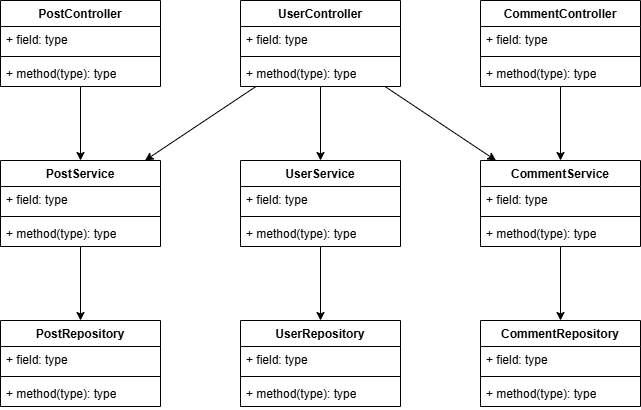

The diagram above was exported from draw.io. Its source (the exported page's mxGraphModel, read from the mxfile embedded in the PNG):
<mxGraphModel dx="2130" dy="659" grid="1" gridSize="10" guides="1" tooltips="1" connect="1" arrows="1" fold="1" page="1" pageScale="1" pageWidth="827" pageHeight="1169" math="0" shadow="0">
  <root>
    <mxCell id="0" />
    <mxCell id="1" parent="0" />
    <mxCell id="FyAkdG91hec8Z70-AfQq-37" value="" style="edgeStyle=orthogonalEdgeStyle;rounded=0;orthogonalLoop=1;jettySize=auto;html=1;" parent="1" edge="1">
      <mxGeometry relative="1" as="geometry">
        <mxPoint x="430" y="520" as="sourcePoint" />
      </mxGeometry>
    </mxCell>
    <mxCell id="FyAkdG91hec8Z70-AfQq-38" value="Text" style="edgeLabel;html=1;align=center;verticalAlign=middle;resizable=0;points=[];" parent="FyAkdG91hec8Z70-AfQq-37" vertex="1" connectable="0">
      <mxGeometry x="-0.17" y="1" relative="1" as="geometry">
        <mxPoint as="offset" />
      </mxGeometry>
    </mxCell>
    <mxCell id="EhnUtWhQtiUuUeSaWtj6-1" value="PostController" style="swimlane;fontStyle=1;align=center;verticalAlign=top;childLayout=stackLayout;horizontal=1;startSize=26;horizontalStack=0;resizeParent=1;resizeParentMax=0;resizeLast=0;collapsible=1;marginBottom=0;whiteSpace=wrap;html=1;" vertex="1" parent="1">
      <mxGeometry x="-680" y="80" width="160" height="86" as="geometry" />
    </mxCell>
    <mxCell id="EhnUtWhQtiUuUeSaWtj6-2" value="+ field: type" style="text;strokeColor=none;fillColor=none;align=left;verticalAlign=top;spacingLeft=4;spacingRight=4;overflow=hidden;rotatable=0;points=[[0,0.5],[1,0.5]];portConstraint=eastwest;whiteSpace=wrap;html=1;" vertex="1" parent="EhnUtWhQtiUuUeSaWtj6-1">
      <mxGeometry y="26" width="160" height="26" as="geometry" />
    </mxCell>
    <mxCell id="EhnUtWhQtiUuUeSaWtj6-3" value="" style="line;strokeWidth=1;fillColor=none;align=left;verticalAlign=middle;spacingTop=-1;spacingLeft=3;spacingRight=3;rotatable=0;labelPosition=right;points=[];portConstraint=eastwest;strokeColor=inherit;" vertex="1" parent="EhnUtWhQtiUuUeSaWtj6-1">
      <mxGeometry y="52" width="160" height="8" as="geometry" />
    </mxCell>
    <mxCell id="EhnUtWhQtiUuUeSaWtj6-4" value="+ method(type): type" style="text;strokeColor=none;fillColor=none;align=left;verticalAlign=top;spacingLeft=4;spacingRight=4;overflow=hidden;rotatable=0;points=[[0,0.5],[1,0.5]];portConstraint=eastwest;whiteSpace=wrap;html=1;" vertex="1" parent="EhnUtWhQtiUuUeSaWtj6-1">
      <mxGeometry y="60" width="160" height="26" as="geometry" />
    </mxCell>
    <mxCell id="EhnUtWhQtiUuUeSaWtj6-5" value="CommentController" style="swimlane;fontStyle=1;align=center;verticalAlign=top;childLayout=stackLayout;horizontal=1;startSize=26;horizontalStack=0;resizeParent=1;resizeParentMax=0;resizeLast=0;collapsible=1;marginBottom=0;whiteSpace=wrap;html=1;" vertex="1" parent="1">
      <mxGeometry x="-200" y="80" width="160" height="86" as="geometry" />
    </mxCell>
    <mxCell id="EhnUtWhQtiUuUeSaWtj6-6" value="+ field: type" style="text;strokeColor=none;fillColor=none;align=left;verticalAlign=top;spacingLeft=4;spacingRight=4;overflow=hidden;rotatable=0;points=[[0,0.5],[1,0.5]];portConstraint=eastwest;whiteSpace=wrap;html=1;" vertex="1" parent="EhnUtWhQtiUuUeSaWtj6-5">
      <mxGeometry y="26" width="160" height="26" as="geometry" />
    </mxCell>
    <mxCell id="EhnUtWhQtiUuUeSaWtj6-7" value="" style="line;strokeWidth=1;fillColor=none;align=left;verticalAlign=middle;spacingTop=-1;spacingLeft=3;spacingRight=3;rotatable=0;labelPosition=right;points=[];portConstraint=eastwest;strokeColor=inherit;" vertex="1" parent="EhnUtWhQtiUuUeSaWtj6-5">
      <mxGeometry y="52" width="160" height="8" as="geometry" />
    </mxCell>
    <mxCell id="EhnUtWhQtiUuUeSaWtj6-8" value="+ method(type): type" style="text;strokeColor=none;fillColor=none;align=left;verticalAlign=top;spacingLeft=4;spacingRight=4;overflow=hidden;rotatable=0;points=[[0,0.5],[1,0.5]];portConstraint=eastwest;whiteSpace=wrap;html=1;" vertex="1" parent="EhnUtWhQtiUuUeSaWtj6-5">
      <mxGeometry y="60" width="160" height="26" as="geometry" />
    </mxCell>
    <mxCell id="EhnUtWhQtiUuUeSaWtj6-9" value="UserController" style="swimlane;fontStyle=1;align=center;verticalAlign=top;childLayout=stackLayout;horizontal=1;startSize=26;horizontalStack=0;resizeParent=1;resizeParentMax=0;resizeLast=0;collapsible=1;marginBottom=0;whiteSpace=wrap;html=1;" vertex="1" parent="1">
      <mxGeometry x="-440" y="80" width="160" height="86" as="geometry" />
    </mxCell>
    <mxCell id="EhnUtWhQtiUuUeSaWtj6-10" value="+ field: type" style="text;strokeColor=none;fillColor=none;align=left;verticalAlign=top;spacingLeft=4;spacingRight=4;overflow=hidden;rotatable=0;points=[[0,0.5],[1,0.5]];portConstraint=eastwest;whiteSpace=wrap;html=1;" vertex="1" parent="EhnUtWhQtiUuUeSaWtj6-9">
      <mxGeometry y="26" width="160" height="26" as="geometry" />
    </mxCell>
    <mxCell id="EhnUtWhQtiUuUeSaWtj6-11" value="" style="line;strokeWidth=1;fillColor=none;align=left;verticalAlign=middle;spacingTop=-1;spacingLeft=3;spacingRight=3;rotatable=0;labelPosition=right;points=[];portConstraint=eastwest;strokeColor=inherit;" vertex="1" parent="EhnUtWhQtiUuUeSaWtj6-9">
      <mxGeometry y="52" width="160" height="8" as="geometry" />
    </mxCell>
    <mxCell id="EhnUtWhQtiUuUeSaWtj6-12" value="+ method(type): type" style="text;strokeColor=none;fillColor=none;align=left;verticalAlign=top;spacingLeft=4;spacingRight=4;overflow=hidden;rotatable=0;points=[[0,0.5],[1,0.5]];portConstraint=eastwest;whiteSpace=wrap;html=1;" vertex="1" parent="EhnUtWhQtiUuUeSaWtj6-9">
      <mxGeometry y="60" width="160" height="26" as="geometry" />
    </mxCell>
    <mxCell id="EhnUtWhQtiUuUeSaWtj6-13" value="PostService" style="swimlane;fontStyle=1;align=center;verticalAlign=top;childLayout=stackLayout;horizontal=1;startSize=26;horizontalStack=0;resizeParent=1;resizeParentMax=0;resizeLast=0;collapsible=1;marginBottom=0;whiteSpace=wrap;html=1;" vertex="1" parent="1">
      <mxGeometry x="-680" y="240" width="160" height="86" as="geometry" />
    </mxCell>
    <mxCell id="EhnUtWhQtiUuUeSaWtj6-14" value="+ field: type" style="text;strokeColor=none;fillColor=none;align=left;verticalAlign=top;spacingLeft=4;spacingRight=4;overflow=hidden;rotatable=0;points=[[0,0.5],[1,0.5]];portConstraint=eastwest;whiteSpace=wrap;html=1;" vertex="1" parent="EhnUtWhQtiUuUeSaWtj6-13">
      <mxGeometry y="26" width="160" height="26" as="geometry" />
    </mxCell>
    <mxCell id="EhnUtWhQtiUuUeSaWtj6-15" value="" style="line;strokeWidth=1;fillColor=none;align=left;verticalAlign=middle;spacingTop=-1;spacingLeft=3;spacingRight=3;rotatable=0;labelPosition=right;points=[];portConstraint=eastwest;strokeColor=inherit;" vertex="1" parent="EhnUtWhQtiUuUeSaWtj6-13">
      <mxGeometry y="52" width="160" height="8" as="geometry" />
    </mxCell>
    <mxCell id="EhnUtWhQtiUuUeSaWtj6-16" value="+ method(type): type" style="text;strokeColor=none;fillColor=none;align=left;verticalAlign=top;spacingLeft=4;spacingRight=4;overflow=hidden;rotatable=0;points=[[0,0.5],[1,0.5]];portConstraint=eastwest;whiteSpace=wrap;html=1;" vertex="1" parent="EhnUtWhQtiUuUeSaWtj6-13">
      <mxGeometry y="60" width="160" height="26" as="geometry" />
    </mxCell>
    <mxCell id="EhnUtWhQtiUuUeSaWtj6-17" value="CommentService" style="swimlane;fontStyle=1;align=center;verticalAlign=top;childLayout=stackLayout;horizontal=1;startSize=26;horizontalStack=0;resizeParent=1;resizeParentMax=0;resizeLast=0;collapsible=1;marginBottom=0;whiteSpace=wrap;html=1;" vertex="1" parent="1">
      <mxGeometry x="-200" y="240" width="160" height="86" as="geometry" />
    </mxCell>
    <mxCell id="EhnUtWhQtiUuUeSaWtj6-18" value="+ field: type" style="text;strokeColor=none;fillColor=none;align=left;verticalAlign=top;spacingLeft=4;spacingRight=4;overflow=hidden;rotatable=0;points=[[0,0.5],[1,0.5]];portConstraint=eastwest;whiteSpace=wrap;html=1;" vertex="1" parent="EhnUtWhQtiUuUeSaWtj6-17">
      <mxGeometry y="26" width="160" height="26" as="geometry" />
    </mxCell>
    <mxCell id="EhnUtWhQtiUuUeSaWtj6-19" value="" style="line;strokeWidth=1;fillColor=none;align=left;verticalAlign=middle;spacingTop=-1;spacingLeft=3;spacingRight=3;rotatable=0;labelPosition=right;points=[];portConstraint=eastwest;strokeColor=inherit;" vertex="1" parent="EhnUtWhQtiUuUeSaWtj6-17">
      <mxGeometry y="52" width="160" height="8" as="geometry" />
    </mxCell>
    <mxCell id="EhnUtWhQtiUuUeSaWtj6-20" value="+ method(type): type" style="text;strokeColor=none;fillColor=none;align=left;verticalAlign=top;spacingLeft=4;spacingRight=4;overflow=hidden;rotatable=0;points=[[0,0.5],[1,0.5]];portConstraint=eastwest;whiteSpace=wrap;html=1;" vertex="1" parent="EhnUtWhQtiUuUeSaWtj6-17">
      <mxGeometry y="60" width="160" height="26" as="geometry" />
    </mxCell>
    <mxCell id="EhnUtWhQtiUuUeSaWtj6-21" value="UserService" style="swimlane;fontStyle=1;align=center;verticalAlign=top;childLayout=stackLayout;horizontal=1;startSize=26;horizontalStack=0;resizeParent=1;resizeParentMax=0;resizeLast=0;collapsible=1;marginBottom=0;whiteSpace=wrap;html=1;" vertex="1" parent="1">
      <mxGeometry x="-440" y="240" width="160" height="86" as="geometry" />
    </mxCell>
    <mxCell id="EhnUtWhQtiUuUeSaWtj6-22" value="+ field: type" style="text;strokeColor=none;fillColor=none;align=left;verticalAlign=top;spacingLeft=4;spacingRight=4;overflow=hidden;rotatable=0;points=[[0,0.5],[1,0.5]];portConstraint=eastwest;whiteSpace=wrap;html=1;" vertex="1" parent="EhnUtWhQtiUuUeSaWtj6-21">
      <mxGeometry y="26" width="160" height="26" as="geometry" />
    </mxCell>
    <mxCell id="EhnUtWhQtiUuUeSaWtj6-23" value="" style="line;strokeWidth=1;fillColor=none;align=left;verticalAlign=middle;spacingTop=-1;spacingLeft=3;spacingRight=3;rotatable=0;labelPosition=right;points=[];portConstraint=eastwest;strokeColor=inherit;" vertex="1" parent="EhnUtWhQtiUuUeSaWtj6-21">
      <mxGeometry y="52" width="160" height="8" as="geometry" />
    </mxCell>
    <mxCell id="EhnUtWhQtiUuUeSaWtj6-24" value="+ method(type): type" style="text;strokeColor=none;fillColor=none;align=left;verticalAlign=top;spacingLeft=4;spacingRight=4;overflow=hidden;rotatable=0;points=[[0,0.5],[1,0.5]];portConstraint=eastwest;whiteSpace=wrap;html=1;" vertex="1" parent="EhnUtWhQtiUuUeSaWtj6-21">
      <mxGeometry y="60" width="160" height="26" as="geometry" />
    </mxCell>
    <mxCell id="EhnUtWhQtiUuUeSaWtj6-29" value="CommentRepository" style="swimlane;fontStyle=1;align=center;verticalAlign=top;childLayout=stackLayout;horizontal=1;startSize=26;horizontalStack=0;resizeParent=1;resizeParentMax=0;resizeLast=0;collapsible=1;marginBottom=0;whiteSpace=wrap;html=1;" vertex="1" parent="1">
      <mxGeometry x="-200" y="400" width="160" height="86" as="geometry" />
    </mxCell>
    <mxCell id="EhnUtWhQtiUuUeSaWtj6-30" value="+ field: type" style="text;strokeColor=none;fillColor=none;align=left;verticalAlign=top;spacingLeft=4;spacingRight=4;overflow=hidden;rotatable=0;points=[[0,0.5],[1,0.5]];portConstraint=eastwest;whiteSpace=wrap;html=1;" vertex="1" parent="EhnUtWhQtiUuUeSaWtj6-29">
      <mxGeometry y="26" width="160" height="26" as="geometry" />
    </mxCell>
    <mxCell id="EhnUtWhQtiUuUeSaWtj6-31" value="" style="line;strokeWidth=1;fillColor=none;align=left;verticalAlign=middle;spacingTop=-1;spacingLeft=3;spacingRight=3;rotatable=0;labelPosition=right;points=[];portConstraint=eastwest;strokeColor=inherit;" vertex="1" parent="EhnUtWhQtiUuUeSaWtj6-29">
      <mxGeometry y="52" width="160" height="8" as="geometry" />
    </mxCell>
    <mxCell id="EhnUtWhQtiUuUeSaWtj6-32" value="+ method(type): type" style="text;strokeColor=none;fillColor=none;align=left;verticalAlign=top;spacingLeft=4;spacingRight=4;overflow=hidden;rotatable=0;points=[[0,0.5],[1,0.5]];portConstraint=eastwest;whiteSpace=wrap;html=1;" vertex="1" parent="EhnUtWhQtiUuUeSaWtj6-29">
      <mxGeometry y="60" width="160" height="26" as="geometry" />
    </mxCell>
    <mxCell id="EhnUtWhQtiUuUeSaWtj6-33" value="UserRepository" style="swimlane;fontStyle=1;align=center;verticalAlign=top;childLayout=stackLayout;horizontal=1;startSize=26;horizontalStack=0;resizeParent=1;resizeParentMax=0;resizeLast=0;collapsible=1;marginBottom=0;whiteSpace=wrap;html=1;" vertex="1" parent="1">
      <mxGeometry x="-440" y="400" width="160" height="86" as="geometry" />
    </mxCell>
    <mxCell id="EhnUtWhQtiUuUeSaWtj6-34" value="+ field: type" style="text;strokeColor=none;fillColor=none;align=left;verticalAlign=top;spacingLeft=4;spacingRight=4;overflow=hidden;rotatable=0;points=[[0,0.5],[1,0.5]];portConstraint=eastwest;whiteSpace=wrap;html=1;" vertex="1" parent="EhnUtWhQtiUuUeSaWtj6-33">
      <mxGeometry y="26" width="160" height="26" as="geometry" />
    </mxCell>
    <mxCell id="EhnUtWhQtiUuUeSaWtj6-35" value="" style="line;strokeWidth=1;fillColor=none;align=left;verticalAlign=middle;spacingTop=-1;spacingLeft=3;spacingRight=3;rotatable=0;labelPosition=right;points=[];portConstraint=eastwest;strokeColor=inherit;" vertex="1" parent="EhnUtWhQtiUuUeSaWtj6-33">
      <mxGeometry y="52" width="160" height="8" as="geometry" />
    </mxCell>
    <mxCell id="EhnUtWhQtiUuUeSaWtj6-36" value="+ method(type): type" style="text;strokeColor=none;fillColor=none;align=left;verticalAlign=top;spacingLeft=4;spacingRight=4;overflow=hidden;rotatable=0;points=[[0,0.5],[1,0.5]];portConstraint=eastwest;whiteSpace=wrap;html=1;" vertex="1" parent="EhnUtWhQtiUuUeSaWtj6-33">
      <mxGeometry y="60" width="160" height="26" as="geometry" />
    </mxCell>
    <mxCell id="EhnUtWhQtiUuUeSaWtj6-49" value="PostRepository" style="swimlane;fontStyle=1;align=center;verticalAlign=top;childLayout=stackLayout;horizontal=1;startSize=26;horizontalStack=0;resizeParent=1;resizeParentMax=0;resizeLast=0;collapsible=1;marginBottom=0;whiteSpace=wrap;html=1;" vertex="1" parent="1">
      <mxGeometry x="-680" y="400" width="160" height="86" as="geometry" />
    </mxCell>
    <mxCell id="EhnUtWhQtiUuUeSaWtj6-50" value="+ field: type" style="text;strokeColor=none;fillColor=none;align=left;verticalAlign=top;spacingLeft=4;spacingRight=4;overflow=hidden;rotatable=0;points=[[0,0.5],[1,0.5]];portConstraint=eastwest;whiteSpace=wrap;html=1;" vertex="1" parent="EhnUtWhQtiUuUeSaWtj6-49">
      <mxGeometry y="26" width="160" height="26" as="geometry" />
    </mxCell>
    <mxCell id="EhnUtWhQtiUuUeSaWtj6-51" value="" style="line;strokeWidth=1;fillColor=none;align=left;verticalAlign=middle;spacingTop=-1;spacingLeft=3;spacingRight=3;rotatable=0;labelPosition=right;points=[];portConstraint=eastwest;strokeColor=inherit;" vertex="1" parent="EhnUtWhQtiUuUeSaWtj6-49">
      <mxGeometry y="52" width="160" height="8" as="geometry" />
    </mxCell>
    <mxCell id="EhnUtWhQtiUuUeSaWtj6-52" value="+ method(type): type" style="text;strokeColor=none;fillColor=none;align=left;verticalAlign=top;spacingLeft=4;spacingRight=4;overflow=hidden;rotatable=0;points=[[0,0.5],[1,0.5]];portConstraint=eastwest;whiteSpace=wrap;html=1;" vertex="1" parent="EhnUtWhQtiUuUeSaWtj6-49">
      <mxGeometry y="60" width="160" height="26" as="geometry" />
    </mxCell>
    <mxCell id="EhnUtWhQtiUuUeSaWtj6-53" value="" style="endArrow=classic;html=1;rounded=0;" edge="1" parent="1" source="EhnUtWhQtiUuUeSaWtj6-9" target="EhnUtWhQtiUuUeSaWtj6-21">
      <mxGeometry width="50" height="50" relative="1" as="geometry">
        <mxPoint x="-250" y="320" as="sourcePoint" />
        <mxPoint x="-200" y="270" as="targetPoint" />
      </mxGeometry>
    </mxCell>
    <mxCell id="EhnUtWhQtiUuUeSaWtj6-54" value="" style="endArrow=classic;html=1;rounded=0;" edge="1" parent="1" source="EhnUtWhQtiUuUeSaWtj6-21" target="EhnUtWhQtiUuUeSaWtj6-33">
      <mxGeometry width="50" height="50" relative="1" as="geometry">
        <mxPoint x="-250" y="320" as="sourcePoint" />
        <mxPoint x="-200" y="270" as="targetPoint" />
      </mxGeometry>
    </mxCell>
    <mxCell id="EhnUtWhQtiUuUeSaWtj6-55" value="" style="endArrow=classic;html=1;rounded=0;" edge="1" parent="1" source="EhnUtWhQtiUuUeSaWtj6-1" target="EhnUtWhQtiUuUeSaWtj6-13">
      <mxGeometry width="50" height="50" relative="1" as="geometry">
        <mxPoint x="-50" y="320" as="sourcePoint" />
        <mxPoint y="270" as="targetPoint" />
      </mxGeometry>
    </mxCell>
    <mxCell id="EhnUtWhQtiUuUeSaWtj6-56" value="" style="endArrow=classic;html=1;rounded=0;" edge="1" parent="1" source="EhnUtWhQtiUuUeSaWtj6-13" target="EhnUtWhQtiUuUeSaWtj6-49">
      <mxGeometry width="50" height="50" relative="1" as="geometry">
        <mxPoint x="-50" y="320" as="sourcePoint" />
        <mxPoint y="270" as="targetPoint" />
      </mxGeometry>
    </mxCell>
    <mxCell id="EhnUtWhQtiUuUeSaWtj6-57" value="" style="endArrow=classic;html=1;rounded=0;" edge="1" parent="1" source="EhnUtWhQtiUuUeSaWtj6-5" target="EhnUtWhQtiUuUeSaWtj6-17">
      <mxGeometry width="50" height="50" relative="1" as="geometry">
        <mxPoint x="-250" y="320" as="sourcePoint" />
        <mxPoint x="-200" y="270" as="targetPoint" />
      </mxGeometry>
    </mxCell>
    <mxCell id="EhnUtWhQtiUuUeSaWtj6-58" value="" style="endArrow=classic;html=1;rounded=0;" edge="1" parent="1" source="EhnUtWhQtiUuUeSaWtj6-17">
      <mxGeometry width="50" height="50" relative="1" as="geometry">
        <mxPoint x="-250" y="320" as="sourcePoint" />
        <mxPoint x="-200" y="270" as="targetPoint" />
      </mxGeometry>
    </mxCell>
    <mxCell id="EhnUtWhQtiUuUeSaWtj6-60" value="" style="endArrow=classic;html=1;rounded=0;" edge="1" parent="1" source="EhnUtWhQtiUuUeSaWtj6-17" target="EhnUtWhQtiUuUeSaWtj6-29">
      <mxGeometry width="50" height="50" relative="1" as="geometry">
        <mxPoint x="-250" y="320" as="sourcePoint" />
        <mxPoint x="-200" y="270" as="targetPoint" />
      </mxGeometry>
    </mxCell>
    <mxCell id="EhnUtWhQtiUuUeSaWtj6-61" value="" style="endArrow=classic;html=1;rounded=0;" edge="1" parent="1" source="EhnUtWhQtiUuUeSaWtj6-9" target="EhnUtWhQtiUuUeSaWtj6-13">
      <mxGeometry width="50" height="50" relative="1" as="geometry">
        <mxPoint x="-250" y="320" as="sourcePoint" />
        <mxPoint x="-200" y="270" as="targetPoint" />
      </mxGeometry>
    </mxCell>
    <mxCell id="EhnUtWhQtiUuUeSaWtj6-62" value="" style="endArrow=classic;html=1;rounded=0;" edge="1" parent="1" source="EhnUtWhQtiUuUeSaWtj6-9" target="EhnUtWhQtiUuUeSaWtj6-17">
      <mxGeometry width="50" height="50" relative="1" as="geometry">
        <mxPoint x="-250" y="320" as="sourcePoint" />
        <mxPoint x="-200" y="270" as="targetPoint" />
      </mxGeometry>
    </mxCell>
  </root>
</mxGraphModel>